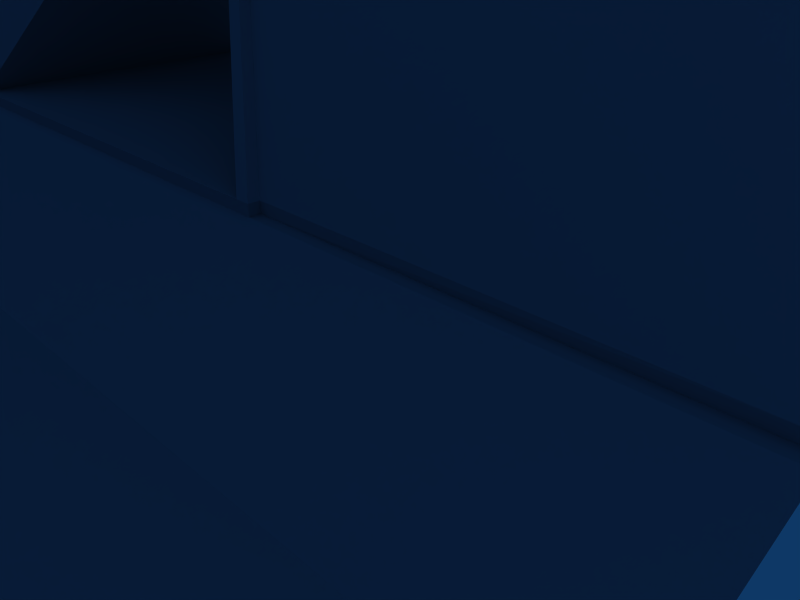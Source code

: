 # Source: river.blend  (saved by Blender 2.63.0; exported with 4.5.12 LTS)
import bpy
from mathutils import Matrix  # noqa: F401  (used for matrix-valued properties, if any)

bpy.ops.wm.read_factory_settings(use_empty=True)
scene = bpy.context.scene
scene.name = 'Scene'

# ---- collections
col_collection_1 = bpy.data.collections.new('Collection 1'); scene.collection.children.link(col_collection_1)

# ---- materials (node trees are filled in below, after node groups)
mat_railing = bpy.data.materials.new('Railing')
mat_railing.alpha_threshold = 0.0
mat_railing.diffuse_color = (0.8, 0.6627, 0.1719, 1.0)
mat_railing.specular_color = (1.0, 0.8404, 0.1969)
mat_railing.roughness = 0.5
mat_railing.specular_intensity = 0.3007
mat_railing.line_color = (0.0, 0.0, 0.0, 1.0)
mat_cement = bpy.data.materials.new('Cement')
mat_cement.alpha_threshold = 0.0
mat_cement.diffuse_color = (0.5736, 0.5175, 0.5739, 1.0)
mat_cement.specular_color = (0.8811, 0.8573, 1.0)
mat_cement.roughness = 0.5
mat_cement.specular_intensity = 0.402
mat_cement.line_color = (0.0, 0.0, 0.0, 1.0)

# ---- material node trees

# ---- world
world_world = bpy.data.worlds.new('World'); scene.world = world_world
world_world.color = (0.05656, 0.2208, 0.4)
world_world.use_sun_shadow = False
world_world.sun_shadow_jitter_overblur = 0.0
world_world.cycles.sampling_method = 'MANUAL'
world_world.cycles.sample_map_resolution = 256

# ---- cameras
cam_camera = bpy.data.cameras.new('Camera')
cam_camera.passepartout_alpha = 0.2
cam_camera.clip_end = 100.0
cam_camera.lens = 35.0
cam_camera.sensor_width = 32.0
cam_camera.sensor_height = 18.0
cam_camera.ortho_scale = 7.314
cam_camera.show_passepartout = False
cam_camera.show_safe_areas = True
cam_camera.dof.focus_distance = 0.0
cam_camera.dof.aperture_fstop = 128.0

# ---- lights
light_spot = bpy.data.lights.new('Spot', 'SPOT')
light_spot.transmission_factor = 0.0
light_spot.cutoff_distance = 88.16
light_spot.energy = 100.0
light_spot.shadow_buffer_clip_start = 1.001
light_spot.shadow_soft_size = 1.0
light_spot.shadow_maximum_resolution = 0.006
light_spot.use_absolute_resolution = True
light_spot.spot_size = 1.309
light_spot.cycles.use_multiple_importance_sampling = False

# ---- meshes
me_cube_001 = bpy.data.meshes.new('Cube.001')
me_cube_001.from_pydata([(-0.3792, 0.1851, -0.1851), (-0.3792, -0.1851, -0.1851), (-0.7493, -0.1851, -0.1851), (-0.7493, 0.1851, -0.1851), (-0.3792, 0.1851, 0.1851), (-0.3792, -0.1851, 0.1851), (-0.7493, -0.1851, 0.1851), (-0.7493, 0.1851, 0.1851), (-0.7493, 0.1851, 2.218), (-0.7493, -0.1851, 2.218), (-0.3792, -0.1851, 2.218), (-0.3792, 0.1851, 2.218), (-0.3792, 0.1851, 2.542), (-0.3792, -0.1851, 2.542), (-0.7493, -0.1851, 2.542), (-0.7493, 0.1851, 2.542), (-0.7493, 0.1851, 5.599), (-0.7493, -0.1851, 5.599), (-0.3792, -0.1851, 5.599), (-0.3792, 0.1851, 5.599), (-0.3792, 0.1851, 6.055), (-0.3792, -0.1851, 6.055), (-0.7493, -0.1851, 6.055), (-0.7493, 0.1851, 6.055), (-6.91, 0.1851, 5.599), (-6.91, 0.1851, 6.055), (-6.91, -0.1851, 6.055), (-6.91, -0.1851, 5.599), (-6.91, 0.1851, 2.543), (-6.91, 0.1851, 2.22), (-6.91, -0.1851, 2.543), (-6.91, -0.1851, 2.22), (-7.34, -0.1851, 5.599), (-7.34, 0.1851, 5.599), (-7.34, -0.1851, 6.055), (-7.34, 0.1851, 6.055), (-7.34, 0.1851, 2.544), (-7.34, -0.1851, 2.544), (-7.34, -0.1851, 2.222), (-7.34, 0.1851, 2.222), (-7.34, 0.1851, -0.001693), (-6.91, 0.1851, -0.001693), (-7.34, -0.1851, -0.001693), (-6.91, -0.1851, -0.001693), (-6.91, -0.1851, -0.4081), (-6.91, 0.1851, -0.4081), (-7.34, -0.1851, -0.4081), (-7.34, 0.1851, -0.4081), (-13.91, -0.1851, 5.599), (-13.91, 0.1851, 5.599), (-13.91, -0.1851, 6.055), (-13.91, 0.1851, 6.055), (-13.91, 0.1851, 2.544), (-13.91, -0.1851, 2.544), (-13.91, -0.1851, 2.221), (-13.91, 0.1851, 2.221), (-21.16, -0.1851, -0.1851), (-21.16, 0.1851, -0.1851), (-21.53, 0.1851, -0.1851), (-21.53, -0.1851, -0.1851), (-14.34, -0.1851, 5.599), (-14.34, 0.1851, 5.599), (-14.34, -0.1851, 6.055), (-14.34, 0.1851, 6.055), (-14.34, 0.1851, 2.543), (-14.34, -0.1851, 2.543), (-14.34, -0.1851, 2.22), (-14.34, 0.1851, 2.22), (-14.34, 0.1851, -0.001693), (-13.91, 0.1851, -0.001693), (-14.34, -0.1851, -0.001693), (-13.91, -0.1851, -0.001693), (-13.91, -0.1851, -0.4081), (-13.91, 0.1851, -0.4081), (-14.34, -0.1851, -0.4081), (-14.34, 0.1851, -0.4081), (-21.16, 0.1851, 0.1851), (-21.16, -0.1851, 0.1851), (-21.53, -0.1851, 0.1851), (-21.53, 0.1851, 0.1851), (-21.53, 0.1851, 2.218), (-21.53, -0.1851, 2.218), (-21.16, -0.1851, 2.218), (-21.16, 0.1851, 2.218), (-21.16, 0.1851, 2.542), (-21.16, -0.1851, 2.542), (-21.53, -0.1851, 2.542), (-21.53, 0.1851, 2.542), (-21.53, 0.1851, 5.599), (-21.53, -0.1851, 5.599), (-21.16, -0.1851, 5.599), (-21.16, 0.1851, 5.599), (-21.16, 0.1851, 6.055), (-21.16, -0.1851, 6.055), (-21.53, -0.1851, 6.055), (-21.53, 0.1851, 6.055), (-28.38, 0.1851, 5.599), (-28.38, 0.1851, 6.055), (-28.38, -0.1851, 6.055), (-28.38, -0.1851, 5.599), (-28.38, 0.1851, 2.543), (-28.38, 0.1851, 2.22), (-28.38, -0.1851, 2.543), (-28.38, -0.1851, 2.22), (-28.81, -0.1851, 5.599), (-28.81, 0.1851, 5.599), (-28.81, -0.1851, 6.055), (-28.81, 0.1851, 6.055), (-28.81, 0.1851, 2.544), (-28.81, -0.1851, 2.544), (-28.81, -0.1851, 2.222), (-28.81, 0.1851, 2.222), (-28.81, 0.1851, -0.001693), (-28.38, 0.1851, -0.001693), (-28.81, -0.1851, -0.001693), (-28.38, -0.1851, -0.001693), (-28.38, -0.1851, -0.4081), (-28.38, 0.1851, -0.4081), (-28.81, -0.1851, -0.4081), (-28.81, 0.1851, -0.4081), (-36.0, -0.1851, 5.599), (-36.0, 0.1851, 5.599), (-36.0, -0.1851, 6.055), (-36.0, 0.1851, 6.055), (-36.01, 0.1851, 2.544), (-36.01, -0.1851, 2.544), (-36.01, -0.1851, 2.222), (-36.01, 0.1851, 2.222), (-36.0, 0.1851, 2.543), (-36.0, 0.1851, 2.22), (-36.0, -0.1851, 2.543), (-36.0, -0.1851, 2.22), (-36.43, -0.1851, 5.599), (-36.43, 0.1851, 5.599), (-36.43, -0.1851, 6.055), (-36.43, 0.1851, 6.055), (-36.43, 0.1851, 2.543), (-36.43, -0.1851, 2.543), (-36.43, -0.1851, 2.22), (-36.43, 0.1851, 2.22), (-36.43, 0.1851, -0.001693), (-36.0, 0.1851, -0.001693), (-36.43, -0.1851, -0.001693), (-36.0, -0.1851, -0.001693), (-36.0, -0.1851, -0.4081), (-36.0, 0.1851, -0.4081), (-36.43, -0.1851, -0.4081), (-36.43, 0.1851, -0.4081), (-43.0, -0.1851, -0.1851), (-43.0, 0.1851, -0.1851), (-43.37, 0.1851, -0.1851), (-43.37, -0.1851, -0.1851), (-43.0, 0.1851, 0.1851), (-43.0, -0.1851, 0.1851), (-43.37, -0.1851, 0.1851), (-43.37, 0.1851, 0.1851), (-43.37, 0.1851, 2.218), (-43.37, -0.1851, 2.218), (-43.0, -0.1851, 2.218), (-43.0, 0.1851, 2.218), (-43.0, 0.1851, 2.542), (-43.0, -0.1851, 2.542), (-43.37, -0.1851, 2.542), (-43.37, 0.1851, 2.542), (-43.37, 0.1851, 5.599), (-43.37, -0.1851, 5.599), (-43.0, -0.1851, 5.599), (-43.0, 0.1851, 5.599), (-43.0, 0.1851, 6.055), (-43.0, -0.1851, 6.055), (-43.37, -0.1851, 6.055), (-43.37, 0.1851, 6.055), (-49.53, 0.1851, 5.599), (-49.53, 0.1851, 6.055), (-49.53, -0.1851, 6.055), (-49.53, -0.1851, 5.599), (-49.53, 0.1851, 2.543), (-49.53, 0.1851, 2.22), (-49.53, -0.1851, 2.543), (-49.53, -0.1851, 2.22), (-49.96, -0.1851, 5.599), (-49.96, 0.1851, 5.599), (-49.96, -0.1851, 6.055), (-49.96, 0.1851, 6.055), (-49.96, 0.1851, 2.544), (-49.96, -0.1851, 2.544), (-49.96, -0.1851, 2.222), (-49.96, 0.1851, 2.222), (-49.96, 0.1851, -0.001693), (-49.53, 0.1851, -0.001693), (-49.96, -0.1851, -0.001693), (-49.53, -0.1851, -0.001693), (-49.53, -0.1851, -0.4081), (-49.53, 0.1851, -0.4081), (-49.96, -0.1851, -0.4081), (-49.96, 0.1851, -0.4081), (-56.41, -0.1851, 5.599), (-56.41, 0.1851, 5.599), (-56.41, -0.1851, 6.055), (-56.41, 0.1851, 6.055), (-56.41, 0.1851, 2.544), (-56.41, -0.1851, 2.544), (-56.41, -0.1851, 2.222), (-56.41, 0.1851, 2.222), (-56.4, 0.1851, 2.543), (-56.4, 0.1851, 2.22), (-56.4, -0.1851, 2.543), (-56.4, -0.1851, 2.22), (-56.83, -0.1851, 5.599), (-56.83, 0.1851, 5.599), (-56.83, -0.1851, 6.055), (-56.83, 0.1851, 6.055), (-56.83, 0.1851, 2.544), (-56.83, -0.1851, 2.544), (-56.83, -0.1851, 2.222), (-56.83, 0.1851, 2.222), (-56.83, 0.1851, -0.001693), (-56.4, 0.1851, -0.001693), (-56.83, -0.1851, -0.001693), (-56.4, -0.1851, -0.001693), (-56.4, -0.1851, -0.4081), (-56.4, 0.1851, -0.4081), (-56.83, -0.1851, -0.4081), (-56.83, 0.1851, -0.4081)], [], [(0, 1, 2, 3), (0, 4, 5, 1), (1, 5, 6, 2), (2, 6, 7, 3), (4, 0, 3, 7), (4, 7, 8, 11), (7, 6, 9, 8), (6, 5, 10, 9), (5, 4, 11, 10), (10, 11, 12, 13), (9, 10, 13, 14), (11, 8, 15, 12), (12, 15, 16, 19), (15, 14, 17, 16), (14, 13, 18, 17), (13, 12, 19, 18), (18, 19, 20, 21), (17, 18, 21, 22), (19, 16, 23, 20), (20, 23, 22, 21), (23, 16, 24, 25), (22, 23, 25, 26), (17, 22, 26, 27), (16, 17, 27, 24), (15, 8, 29, 28), (14, 15, 28, 30), (9, 14, 30, 31), (8, 9, 31, 29), (27, 26, 34, 32), (26, 25, 35, 34), (25, 24, 33, 35), (49, 51, 35, 33), (33, 24, 28, 36), (32, 33, 36, 37), (27, 32, 37, 30), (24, 27, 30, 28), (30, 37, 38, 31), (32, 34, 50, 48), (36, 28, 29, 39), (39, 29, 41, 40), (38, 39, 40, 42), (31, 38, 42, 43), (29, 31, 43, 41), (41, 43, 44, 45), (43, 42, 46, 44), (42, 40, 47, 46), (40, 41, 45, 47), (45, 44, 46, 47), (57, 56, 59, 58), (54, 55, 39, 38), (34, 35, 51, 50), (52, 53, 37, 36), (36, 39, 55, 52), (48, 49, 33, 32), (53, 54, 38, 37), (59, 78, 79, 58), (49, 48, 53, 52), (50, 51, 63, 62), (51, 49, 61, 63), (60, 61, 64, 65), (84, 85, 65, 64), (56, 77, 78, 59), (53, 65, 66, 54), (67, 55, 69, 68), (54, 66, 70, 71), (66, 67, 68, 70), (55, 54, 71, 69), (69, 71, 72, 73), (71, 70, 74, 72), (70, 68, 75, 74), (68, 69, 73, 75), (73, 72, 74, 75), (61, 49, 52, 64), (57, 76, 77, 56), (48, 50, 62, 60), (76, 57, 58, 79), (76, 79, 80, 83), (79, 78, 81, 80), (78, 77, 82, 81), (77, 76, 83, 82), (83, 84, 64, 67), (81, 82, 85, 86), (83, 80, 87, 84), (84, 87, 88, 91), (87, 86, 89, 88), (86, 85, 90, 89), (85, 84, 91, 90), (60, 62, 93, 90), (89, 90, 93, 94), (91, 88, 95, 92), (92, 95, 94, 93), (95, 88, 96, 97), (94, 95, 97, 98), (89, 94, 98, 99), (88, 89, 99, 96), (87, 80, 101, 100), (86, 87, 100, 102), (81, 86, 102, 103), (80, 81, 103, 101), (99, 98, 106, 104), (98, 97, 107, 106), (97, 96, 105, 107), (121, 123, 107, 105), (105, 96, 100, 108), (104, 105, 108, 109), (99, 104, 109, 102), (96, 99, 102, 100), (102, 109, 110, 103), (104, 106, 122, 120), (108, 100, 101, 111), (111, 101, 113, 112), (110, 111, 112, 114), (103, 110, 114, 115), (101, 103, 115, 113), (113, 115, 116, 117), (115, 114, 118, 116), (114, 112, 119, 118), (112, 113, 117, 119), (117, 116, 118, 119), (126, 127, 111, 110), (106, 107, 123, 122), (124, 125, 109, 108), (108, 111, 127, 124), (120, 121, 105, 104), (125, 126, 110, 109), (120, 132, 137, 130), (122, 123, 135, 134), (132, 133, 136, 137), (133, 121, 128, 136), (130, 137, 138, 131), (136, 128, 129, 139), (139, 129, 141, 140), (138, 139, 140, 142), (131, 138, 142, 143), (129, 131, 143, 141), (141, 143, 144, 145), (143, 142, 146, 144), (142, 140, 147, 146), (140, 141, 145, 147), (145, 144, 146, 147), (121, 120, 130, 128), (120, 122, 134, 132), (149, 148, 151, 150), (151, 154, 155, 150), (148, 153, 154, 151), (149, 152, 153, 148), (152, 149, 150, 155), (152, 155, 156, 159), (155, 154, 157, 156), (154, 153, 158, 157), (153, 152, 159, 158), (132, 134, 169, 166), (157, 158, 161, 162), (159, 156, 163, 160), (160, 163, 164, 167), (163, 162, 165, 164), (162, 161, 166, 165), (161, 160, 167, 166), (166, 167, 133, 132), (165, 166, 169, 170), (167, 164, 171, 168), (168, 171, 170, 169), (171, 164, 172, 173), (170, 171, 173, 174), (165, 170, 174, 175), (164, 165, 175, 172), (163, 156, 177, 176), (162, 163, 176, 178), (157, 162, 178, 179), (156, 157, 179, 177), (175, 174, 182, 180), (174, 173, 183, 182), (173, 172, 181, 183), (197, 199, 183, 181), (181, 172, 176, 184), (180, 181, 184, 185), (175, 180, 185, 178), (172, 175, 178, 176), (178, 185, 186, 179), (180, 182, 198, 196), (184, 176, 177, 187), (187, 177, 189, 188), (186, 187, 188, 190), (179, 186, 190, 191), (177, 179, 191, 189), (189, 191, 192, 193), (191, 190, 194, 192), (190, 188, 195, 194), (188, 189, 193, 195), (193, 192, 194, 195), (201, 200, 203, 202), (202, 203, 187, 186), (182, 183, 199, 198), (200, 201, 185, 184), (184, 187, 203, 200), (196, 197, 181, 180), (201, 202, 186, 185), (196, 208, 213, 206), (198, 199, 211, 210), (199, 197, 209, 211), (208, 209, 212, 213), (209, 197, 204, 212), (206, 213, 214, 207), (212, 204, 205, 215), (215, 205, 217, 216), (214, 215, 216, 218), (207, 214, 218, 219), (205, 207, 219, 217), (217, 219, 220, 221), (219, 218, 222, 220), (218, 216, 223, 222), (216, 217, 221, 223), (221, 220, 222, 223), (197, 196, 206, 204), (196, 198, 210, 208), (158, 159, 139, 138), (159, 160, 136, 139), (167, 168, 135, 133), (138, 137, 161, 158), (160, 161, 137, 136), (92, 93, 62, 63), (82, 83, 67, 66), (91, 92, 63, 61), (66, 65, 85, 82), (90, 91, 61, 60), (64, 52, 55, 67), (168, 169, 134, 135), (48, 60, 65, 53), (121, 133, 135, 123), (208, 210, 211, 209), (212, 215, 214, 213)])
me_cube_001.materials.append(mat_railing)
me_cube_001.use_remesh_preserve_volume = False
me_cube_001.use_remesh_preserve_attributes = False
me_cube_001.use_mirror_vertex_groups = False
me_cube_001.update()
me_cube = bpy.data.meshes.new('Cube')
me_cube.from_pydata([(46.49, -1.0, -1.0), (-46.49, -1.0, -1.0), (46.49, 1.0, 1.0), (46.48, -1.0, 1.0), (-46.49, -1.0, 1.0), (-46.49, 1.0, 1.0), (46.49, -28.64, -14.13), (-46.49, -28.64, -14.13), (49.27, 1.0, -1.0), (49.27, -1.0, -1.0), (49.27, 1.0, 1.0), (49.27, -1.0, 1.0), (16.91, 24.9, 44.56), (14.24, 24.9, 44.56), (16.91, 22.9, 44.56), (14.24, 22.9, 44.56), (-49.05, -1.0, -1.0), (-49.05, 1.0, -1.0), (-49.05, -1.0, 1.0), (-49.05, 1.0, 1.0), (-16.67, 22.9, 44.56), (-14.11, 22.9, 44.56), (-16.67, 24.9, 44.56), (-14.11, 24.9, 44.56), (-14.11, 22.9, 46.14), (-14.11, 24.9, 46.14), (-16.67, 24.9, 46.14), (-16.67, 22.9, 46.14), (14.24, 24.9, 46.14), (14.24, 22.9, 46.14), (16.91, 22.9, 46.14), (16.91, 24.9, 46.14), (-122.2, 1.0, 1.0), (-122.2, 24.9, 44.56), (128.4, 1.09, 1.015), (128.4, 24.9, 44.56), (-122.2, -1.0, -1.0), (-122.2, -28.64, -14.13), (128.4, -28.64, -14.13), (128.4, -1.0, -1.0), (46.5, 64.7, 0.999), (14.24, 88.48, 44.56), (-46.47, 64.7, 0.999), (-14.11, 88.48, 44.56), (14.24, 87.78, 44.56), (-14.11, 87.78, 44.56), (46.82, -95.25, -14.13), (-46.28, -95.25, -14.13), (-122.2, -95.25, -14.13), (128.6, -95.25, -14.13), (128.4, 1.448, -1.0), (-122.2, 1.235, -1.0), (128.4, 24.9, 46.14), (-122.2, 24.9, 46.14), (-14.11, 123.1, 46.14), (-16.67, 123.1, 46.14), (14.24, 123.1, 46.14), (16.91, 123.1, 46.14), (128.4, 123.1, 46.14), (-122.2, 123.1, 46.14), (-452.2, 1.0, 1.0), (-452.2, 24.9, 44.56), (-452.2, -1.0, -1.0), (-452.2, -28.64, -14.13), (-452.2, -95.25, -14.13), (-452.2, 1.235, -1.0), (-452.2, 24.9, 46.14), (-452.2, 123.1, 46.14), (-537.1, 22.02, 1.0), (-525.6, 42.94, 44.56), (-538.1, 20.27, -0.9999), (-551.5, -3.919, -14.13), (-583.8, -61.47, -14.13), (-537.0, 22.23, -0.9999), (-525.6, 42.94, 46.14), (-478.1, 128.9, 46.14), (-611.2, 118.4, 1.0), (-588.2, 124.9, 44.56), (-613.1, 117.9, -0.9999), (-639.7, 110.4, -14.13), (-703.4, 92.13, -14.13), (-610.9, 118.5, -0.9999), (-588.2, 124.9, 46.14), (-493.6, 151.6, 46.14), (-615.4, 177.0, 1.0), (-591.5, 177.0, 44.56), (-617.4, 177.0, -0.9999), (-645.0, 177.0, -14.13), (-711.2, 177.0, -14.13), (-615.1, 177.0, -0.9999), (-591.5, 177.0, 46.14), (-493.2, 177.0, 46.14), (-122.2, -191.5, 1.0), (-122.2, -215.4, 44.56), (-122.2, -189.5, -1.0), (-122.2, -161.9, -14.13), (-122.2, -191.7, -1.0), (-122.2, -215.4, 46.14), (-122.2, -313.6, 46.14), (-452.2, -191.5, 1.0), (-452.2, -215.4, 44.56), (-452.2, -189.5, -1.0), (-452.2, -161.9, -14.13), (-452.2, -191.7, -1.0), (-452.2, -215.4, 46.14), (-452.2, -313.6, 46.14), (-632.0, -144.1, 1.0), (-643.9, -164.8, 44.56), (-631.0, -142.4, -0.9999), (-617.2, -118.4, -14.13), (-632.1, -144.3, -0.9999), (-643.9, -164.8, 46.14), (-693.0, -249.9, 46.14), (-797.5, 73.27, 1.0), (-820.9, 68.64, 44.56), (-795.5, 73.66, -0.9999), (-768.4, 79.01, -14.13), (-797.7, 73.23, -0.9999), (-820.9, 68.64, 46.14), (-917.3, 49.62, 46.14), (-807.1, 176.9, 1.0), (-831.0, 176.9, 44.56), (-805.1, 176.9, -0.9999), (-777.5, 176.9, -14.13), (-807.4, 176.9, -0.9999), (-831.0, 176.9, 46.14), (-929.2, 176.9, 46.14), (-46.08, -191.5, 1.0), (-46.08, -215.4, 44.56), (-46.08, -189.5, -1.0), (-46.08, -161.9, -14.13), (-46.08, -191.7, -1.0), (-46.08, -215.4, 46.14), (-46.08, -313.6, 46.14), (47.15, -191.5, 1.0), (47.15, -215.4, 44.56), (47.15, -189.5, -1.0), (47.15, -161.9, -14.13), (47.15, -191.7, -1.0), (47.15, -215.4, 46.14), (47.15, -313.6, 46.14), (128.7, -191.5, 1.0), (128.7, -215.4, 44.56), (128.7, -189.5, -1.0), (128.7, -161.9, -14.13), (128.7, -191.7, -1.0), (128.7, -215.4, 46.14), (128.7, -313.6, 46.14)], [], [(2, 5, 4, 3), (0, 3, 4, 1), (0, 1, 7, 6), (3, 0, 9, 11), (8, 10, 11, 9), (10, 2, 13, 12), (11, 10, 12, 14), (3, 11, 14, 15), (2, 3, 15, 13), (1, 4, 18, 16), (16, 18, 19, 17), (18, 4, 21, 20), (19, 18, 20, 22), (5, 19, 22, 23), (4, 5, 23, 21), (22, 20, 27, 26), (20, 21, 24, 27), (15, 14, 30, 29), (14, 12, 31, 30), (24, 25, 26, 27), (28, 29, 30, 31), (24, 21, 15, 29), (25, 24, 29, 28), (21, 23, 13, 15), (22, 33, 32, 19), (12, 10, 34, 35), (7, 1, 36, 37), (0, 6, 38, 39), (2, 13, 41, 40), (23, 5, 42, 43), (13, 23, 45, 44), (6, 7, 47, 46), (7, 37, 48, 47), (38, 6, 46, 49), (16, 17, 51, 36), (17, 19, 32, 51), (8, 50, 34, 10), (8, 9, 39, 50), (2, 40, 42, 5), (12, 35, 52, 31), (22, 26, 53, 33), (26, 25, 54, 55), (28, 31, 57, 56), (25, 28, 56, 54), (52, 58, 57, 31), (53, 26, 55, 59), (32, 33, 61, 60), (36, 51, 65, 62), (60, 65, 51, 32), (63, 64, 48, 37), (62, 63, 37, 36), (53, 59, 67, 66), (33, 53, 66, 61), (70, 71, 63, 62), (68, 73, 65, 60), (60, 61, 69, 68), (62, 65, 73, 70), (66, 67, 75, 74), (71, 72, 64, 63), (61, 66, 74, 69), (68, 69, 77, 76), (70, 73, 81, 78), (74, 75, 83, 82), (79, 80, 72, 71), (69, 74, 82, 77), (78, 79, 71, 70), (76, 81, 73, 68), (76, 77, 85, 84), (78, 81, 89, 86), (82, 83, 91, 90), (87, 88, 80, 79), (77, 82, 90, 85), (86, 87, 79, 78), (84, 89, 81, 76), (92, 99, 100, 93), (94, 101, 103, 96), (99, 92, 96, 103), (102, 95, 48, 64), (101, 94, 95, 102), (97, 104, 105, 98), (93, 100, 104, 97), (108, 101, 102, 109), (106, 99, 103, 110), (99, 106, 107, 100), (101, 108, 110, 103), (104, 111, 112, 105), (109, 102, 64, 72), (100, 107, 111, 104), (106, 113, 114, 107), (108, 115, 117, 110), (111, 118, 119, 112), (116, 109, 72, 80), (107, 114, 118, 111), (115, 108, 109, 116), (113, 106, 110, 117), (113, 120, 121, 114), (115, 122, 124, 117), (118, 125, 126, 119), (114, 121, 125, 118), (122, 115, 116, 123), (120, 113, 117, 124), (94, 129, 130, 95), (92, 127, 131, 96), (127, 92, 93, 128), (129, 94, 96, 131), (132, 97, 98, 133), (95, 130, 47, 48), (128, 93, 97, 132), (130, 137, 46, 47), (135, 128, 132, 139), (129, 136, 137, 130), (127, 134, 138, 131), (134, 127, 128, 135), (136, 129, 131, 138), (139, 132, 133, 140), (134, 141, 145, 138), (141, 134, 135, 142), (143, 136, 138, 145), (146, 139, 140, 147), (123, 116, 80, 88), (142, 135, 139, 146), (136, 143, 144, 137), (137, 144, 49, 46)])
me_cube.materials.append(mat_cement)
me_cube.use_remesh_preserve_volume = False
me_cube.use_remesh_preserve_attributes = False
me_cube.use_mirror_vertex_groups = False
me_cube.update()

# ---- objects
ob_cube_001 = bpy.data.objects.new('Cube.001', me_cube_001)
ob_cube = bpy.data.objects.new('Cube', me_cube)
ob_lamp = bpy.data.objects.new('Lamp', light_spot)
ob_camera = bpy.data.objects.new('Camera', cam_camera)

# ---- transforms, parenting, visibility, modifiers, constraints
ob_cube_001.location = (32.38, 8.136, 12.57)
ob_cube_001.lock_rotations_4d = False
ob_cube_001.empty_display_type = 'ARROWS'
ob_cube_001.lineart.crease_threshold = 0.0
_m = ob_cube_001.modifiers.new('Bevel', 'BEVEL')
_m.limit_method = 'NONE'
_m.spread = 0.0
ob_cube.location = (0.0, 0.0, 0.0)
ob_cube.scale = (0.2736, 0.2736, 0.2736)
ob_cube.lock_rotations_4d = False
ob_cube.empty_display_type = 'ARROWS'
ob_cube.color = (0.0, 0.0, 0.0, 1.0)
ob_cube.lineart.crease_threshold = 0.0
ob_lamp.location = (4.076, 6.259, 60.19)
ob_lamp.rotation_euler = (0.246, 0.252, 1.83)
ob_lamp.lock_rotations_4d = False
ob_lamp.empty_display_type = 'ARROWS'
ob_lamp.color = (0.0, 0.0, 0.0, 0.0)
ob_lamp.lineart.crease_threshold = 0.0
ob_camera.location = (40.14, -17.36, 11.66)
ob_camera.rotation_euler = (1.109, 0.01082, 0.8149)
ob_camera.lock_rotations_4d = False
ob_camera.empty_display_type = 'ARROWS'
ob_camera.color = (0.0, 0.0, 0.0, 0.0)
ob_camera.display_type = 'WIRE'
ob_camera.lineart.crease_threshold = 0.0

# ---- collection membership
col_collection_1.objects.link(ob_cube_001)
col_collection_1.objects.link(ob_cube)
col_collection_1.objects.link(ob_lamp)
col_collection_1.objects.link(ob_camera)

# ---- scene / render settings (as saved in the file)
scene.camera = ob_camera
scene.frame_start = 1; scene.frame_end = 250; scene.frame_set(1)
scene.render.engine = 'BLENDER_EEVEE_NEXT'
scene.render.image_settings.file_format = 'JPEG'
scene.render.image_settings.color_mode = 'RGB'
scene.render.image_settings.compression = 90
scene.render.resolution_x = 800
scene.render.resolution_y = 600
scene.render.pixel_aspect_x = 100.0
scene.render.pixel_aspect_y = 100.0
scene.render.fps = 25
scene.render.dither_intensity = 0.0
scene.render.use_compositing = False
scene.render.use_sequencer = False
scene.render.bake_margin = 2
scene.render.bake_bias = 0.0
scene.render.use_stamp_time = False
scene.render.use_stamp_date = False
scene.render.use_stamp_frame = False
scene.render.use_stamp_camera = False
scene.render.use_stamp_scene = False
scene.render.use_stamp_filename = False
scene.render.use_stamp_render_time = False
scene.render.stamp_font_size = 0
scene.cycles.use_denoising = False
scene.cycles.samples = 10
scene.cycles.sampling_pattern = 'TABULATED_SOBOL'
scene.cycles.light_sampling_threshold = 0.0
scene.cycles.use_adaptive_sampling = False
scene.cycles.use_light_tree = False
scene.cycles.blur_glossy = 0.0
scene.cycles.volume_bounces = 1
scene.cycles.pixel_filter_type = 'GAUSSIAN'
scene.cycles.sample_clamp_indirect = 0.0
scene.view_settings.view_transform = 'Raw'
bpy.context.view_layer.update()
